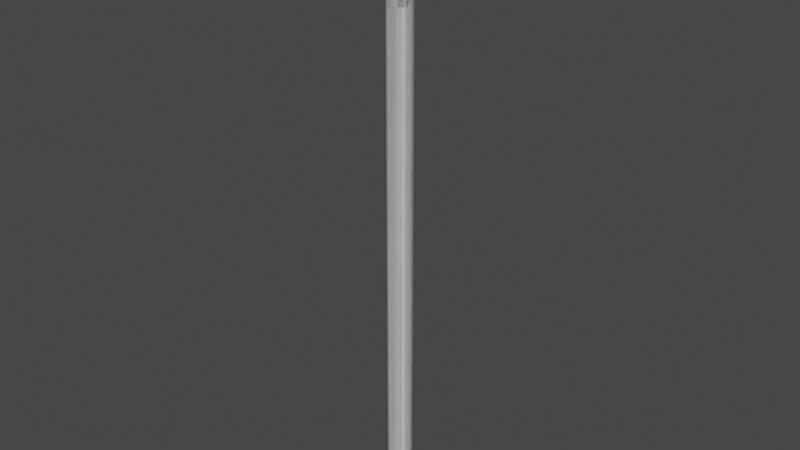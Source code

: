 # Source: arrow.blend  (saved by Blender 3.6.11; exported with 4.5.12 LTS)
import bpy
from mathutils import Matrix  # noqa: F401  (used for matrix-valued properties, if any)

bpy.ops.wm.read_factory_settings(use_empty=True)
scene = bpy.context.scene
scene.name = 'Scene'

# ---- collections
col_collection = bpy.data.collections.new('Collection'); scene.collection.children.link(col_collection)

# ---- materials (node trees are filled in below, after node groups)
mat_shaft = bpy.data.materials.new('Shaft')
mat_shaft.use_transparent_shadow = False
mat_head = bpy.data.materials.new('Head')
mat_head.use_transparent_shadow = False

# ---- node groups
ng_arrow = bpy.data.node_groups.new('Arrow', 'GeometryNodeTree')
_s = ng_arrow.interface.new_socket(name='Geometry', in_out='OUTPUT', socket_type='NodeSocketGeometry')
_s = ng_arrow.interface.new_socket(name='Geometry', in_out='INPUT', socket_type='NodeSocketGeometry')
_s = ng_arrow.interface.new_socket(name='Length', in_out='INPUT', socket_type='NodeSocketFloat')
_s.default_value = 1.0
_s.min_value = 0.0
_s = ng_arrow.interface.new_socket(name='Radius', in_out='INPUT', socket_type='NodeSocketFloat')
_s.default_value = 0.02
_s.min_value = 0.001
_s = ng_arrow.interface.new_socket(name='Head size', in_out='INPUT', socket_type='NodeSocketFloat')
_s.default_value = 3.0
_s.min_value = 1.001
_s = ng_arrow.interface.new_socket(name='Angle', in_out='INPUT', socket_type='NodeSocketFloat')
_s.subtype = 'ANGLE'
_s.default_value = 0.3491
_s.min_value = 0.1745
_s.max_value = 1.569
_s = ng_arrow.interface.new_socket(name='Recess', in_out='INPUT', socket_type='NodeSocketFloat')
_s.default_value = 0.5
_s.min_value = 0.0
_s.max_value = 0.99
_s = ng_arrow.interface.new_socket(name='Vertices', in_out='INPUT', socket_type='NodeSocketInt')
_s.default_value = 12
_s.min_value = 3
_s = ng_arrow.interface.new_socket(name='Shade smooth', in_out='INPUT', socket_type='NodeSocketBool')
_s.default_value = True
_s = ng_arrow.interface.new_socket(name='Shaft', in_out='INPUT', socket_type='NodeSocketMaterial')
_s = ng_arrow.interface.new_socket(name='Arrowhead', in_out='INPUT', socket_type='NodeSocketMaterial')
_s = ng_arrow.interface.new_socket(name='Orientation', in_out='INPUT', socket_type='NodeSocketObject')
_s = ng_arrow.interface.new_socket(name='Track', in_out='INPUT', socket_type='NodeSocketBool')
_s.default_value = True
_s.description = 'Track object if True, copy rotation otherwise'
ng_arrow.is_modifier = True
_N = ng_arrow.nodes; _L = ng_arrow.links
n0 = _N.new('NodeGroupOutput'); n0.name = '[ 2 Group Output]'; n0.location = (5480, 0)
n0.label = ' 2 Group Output'
n1 = _N.new('NodeFrame'); n1.name = '[ 3 Frame]'; n1.location = (30, -494)
n1.label = 'Maths stuff...'
n1.width = 150
n1.label_size = 16
n2 = _N.new('ShaderNodeMath'); n2.name = '[ 4 Math]'; n2.location = (400, 0)
n2.label = ' 4 Math'
n2.operation = 'MULTIPLY'
n3 = _N.new('ShaderNodeMath'); n3.name = '[ 5 Math]'; n3.location = (200, 0)
n3.label = ' 5 Math'
n3.operation = 'TANGENT'
n4 = _N.new('ShaderNodeMath'); n4.name = '[ 6 Math]'; n4.location = (600, 0)
n4.label = ' 6 Math'
n4.operation = 'DIVIDE'
n5 = _N.new('ShaderNodeMath'); n5.name = '[ 7 Math]'; n5.location = (800, 0)
n5.label = ' 7 Math'
n5.operation = 'SUBTRACT'
n6 = _N.new('ShaderNodeMath'); n6.name = '[ 8 Math]'; n6.location = (400, -404)
n6.label = ' 8 Math'
n6.operation = 'DIVIDE'
n7 = _N.new('ShaderNodeMath'); n7.name = '[ 9 Math]'; n7.location = (600, -214)
n7.label = ' 9 Math'
n7.operation = 'MULTIPLY'
n8 = _N.new('ShaderNodeMath'); n8.name = '[10 Math]'; n8.location = (600, -428)
n8.label = '10 Math'
n8.operation = 'SUBTRACT'
n8.inputs[1].default_value = 1.0
n9 = _N.new('ShaderNodeMath'); n9.name = '[11 Math]'; n9.location = (800, -214)
n9.label = '11 Math'
n9.operation = 'MULTIPLY'
n10 = _N.new('ShaderNodeMath'); n10.name = '[12 Math]'; n10.location = (1000, 0)
n10.label = '12 Math'
n11 = _N.new('ShaderNodeMath'); n11.name = '[13 Math]'; n11.location = (600, -856)
n11.label = '13 Math'
n11.operation = 'MULTIPLY'
n12 = _N.new('ShaderNodeMath'); n12.name = '[14 Math]'; n12.location = (800, -642)
n12.label = '14 Math'
n12.operation = 'MULTIPLY'
n13 = _N.new('ShaderNodeMath'); n13.name = '[15 Math]'; n13.location = (1000, -393)
n13.label = '15 Math'
n14 = _N.new('ShaderNodeMath'); n14.name = '[16 Math]'; n14.location = (200, -404)
n14.label = '16 Math'
n14.operation = 'DIVIDE'
n14.inputs[0].default_value = 3.142
n15 = _N.new('ShaderNodeMath'); n15.name = '[17 Math]'; n15.location = (400, -618)
n15.label = '17 Math'
n15.operation = 'COSINE'
n16 = _N.new('ShaderNodeMath'); n16.name = '[18 Math]'; n16.location = (600, -642)
n16.label = '18 Math'
n16.operation = 'POWER'
n16.inputs[1].default_value = 2.0
n17 = _N.new('ShaderNodeMath'); n17.name = '[19 Math]'; n17.location = (800, -428)
n17.label = '19 Math'
n17.operation = 'DIVIDE'
n17.inputs[0].default_value = 1.0
n18 = _N.new('ShaderNodeCombineXYZ'); n18.name = '[20 Combine XYZ]'; n18.location = (1000, -214)
n18.label = '20 Combine XYZ'
n18.inputs[2].default_value = 1.0
n19 = _N.new('NodeFrame'); n19.name = '[21 Frame]'; n19.location = (30, -30)
n19.label = 'Arrow base'
n19.width = 150
n19.label_size = 16
n20 = _N.new('GeometryNodeMeshCircle'); n20.name = '[22 Mesh Circle]'; n20.location = (200, 0)
n20.label = '22 Mesh Circle'
n20.fill_type = 'NGON'
n21 = _N.new('GeometryNodeSetMaterial'); n21.name = '[23 Set Material]'; n21.location = (400, 0)
n21.label = '23 Set Material'
n22 = _N.new('NodeFrame'); n22.name = '[24 Frame]'; n22.location = (1350, -30)
n22.label = 'Extrusion'
n22.width = 150
n22.label_size = 16
n23 = _N.new('GeometryNodeExtrudeMesh'); n23.name = '[25 Extrude Mesh]'; n23.location = (200, 0)
n23.label = '25 Extrude Mesh'
n24 = _N.new('ShaderNodeCombineXYZ'); n24.name = 'Combine XYZ'; n24.location = (0, -120)
n24.inputs[2].default_value = 1.0
n25 = _N.new('GeometryNodeSetMaterial'); n25.name = '[26 Set Material]'; n25.location = (400, 0)
n25.label = '26 Set Material'
n26 = _N.new('GeometryNodeInputPosition'); n26.name = '[27 Position]'; n26.location = (0, -299)
n26.label = '27 Position'
n27 = _N.new('ShaderNodeVectorMath'); n27.name = '[28 Vector Math]'; n27.location = (200, -681)
n27.label = '28 Vector Math'
n27.operation = 'MULTIPLY'
n28 = _N.new('ShaderNodeVectorMath'); n28.name = '[29 Vector Math]'; n28.location = (400, -277)
n28.label = '29 Vector Math'
n28.operation = 'SUBTRACT'
n29 = _N.new('ShaderNodeCombineXYZ'); n29.name = 'Combine XYZ.001'; n29.location = (200, -872)
n30 = _N.new('ShaderNodeMath'); n30.name = '[30 Math]'; n30.location = (400, -468)
n30.label = '30 Math'
n30.operation = 'SUBTRACT'
n30.inputs[1].default_value = 1.0
n31 = _N.new('GeometryNodeExtrudeMesh'); n31.name = '[31 Extrude Mesh]'; n31.location = (600, 0)
n31.label = '31 Extrude Mesh'
n32 = _N.new('GeometryNodeSetMaterial'); n32.name = '[32 Set Material]'; n32.location = (800, 0)
n32.label = '32 Set Material'
n33 = _N.new('GeometryNodeInputPosition'); n33.name = '[33 Position]'; n33.location = (400, -1051)
n33.label = '33 Position'
n34 = _N.new('ShaderNodeVectorMath'); n34.name = '[34 Vector Math]'; n34.location = (600, -861)
n34.label = '34 Vector Math'
n34.operation = 'MULTIPLY'
n35 = _N.new('ShaderNodeVectorMath'); n35.name = '[35 Vector Math]'; n35.location = (800, -277)
n35.label = '35 Vector Math'
n35.operation = 'SUBTRACT'
n36 = _N.new('ShaderNodeCombineXYZ'); n36.name = 'Combine XYZ.002'; n36.location = (600, -682)
n37 = _N.new('GeometryNodeExtrudeMesh'); n37.name = '[36 Extrude Mesh]'; n37.location = (1000, 0)
n37.label = '36 Extrude Mesh'
n38 = _N.new('NodeFrame'); n38.name = '[37 Frame]'; n38.location = (2670, -30)
n38.label = 'crease and smoothing'
n38.width = 150
n38.label_size = 16
n39 = _N.new('GeometryNodeInputMeshEdgeVertices'); n39.name = '[38 Edge Vertices]'; n39.location = (0, -30)
n39.label = '38 Edge Vertices'
n40 = _N.new('ShaderNodeSeparateXYZ'); n40.name = '[39 Separate XYZ]'; n40.location = (200, 0)
n40.label = '39 Separate XYZ'
n41 = _N.new('ShaderNodeSeparateXYZ'); n41.name = '[40 Separate XYZ]'; n41.location = (200, -179)
n41.label = '40 Separate XYZ'
n42 = _N.new('ShaderNodeMath'); n42.name = '[41 Math]'; n42.location = (400, 0)
n42.label = '41 Math'
n42.operation = 'SUBTRACT'
n43 = _N.new('ShaderNodeMath'); n43.name = '[42 Math]'; n43.location = (600, 0)
n43.label = '42 Math'
n43.operation = 'ABSOLUTE'
n44 = _N.new('FunctionNodeCompare'); n44.name = '[43 Compare]'; n44.location = (800, 0)
n44.label = '43 Compare'
n44.operation = 'LESS_THAN'
n44.inputs[1].default_value = 0.001
n44.inputs[6].default_value = (0.0, 0.0, 0.0, 0.0)
n44.inputs[7].default_value = (0.0, 0.0, 0.0, 0.0)
n45 = _N.new('ShaderNodeValue'); n45.name = '[44 Value]'; n45.location = (800, -214)
n45.label = '44 Value'
n45.outputs[0].default_value = 0.0
n46 = _N.new('GeometryNodeSwitch'); n46.name = '[45 Switch]'; n46.location = (1000, 0)
n46.label = '45 Switch'
n46.input_type = 'FLOAT'
n46.inputs[2].default_value = 1.0
n47 = _N.new('GeometryNodeStoreNamedAttribute'); n47.name = '[46 Store Named Attribute]'; n47.location = (1200, 0)
n47.label = '46 Store Named Attribute'
n47.domain = 'EDGE'
n47.inputs[2].default_value = 'crease_edge'
n48 = _N.new('GeometryNodeSetShadeSmooth'); n48.name = '[47 Set Shade Smooth]'; n48.location = (1400, 0)
n48.label = '47 Set Shade Smooth'
n49 = _N.new('NodeFrame'); n49.name = '[48 Frame]'; n49.location = (4390, -30)
n49.label = 'Orientation'
n49.width = 150
n49.label_size = 16
n50 = _N.new('GeometryNodeObjectInfo'); n50.name = '[49 Object Info]'; n50.location = (400, 0)
n50.label = '49 Object Info'
n51 = _N.new('GeometryNodeObjectInfo'); n51.name = '[50 Object Info]'; n51.location = (200, 0)
n51.label = '50 Object Info'
n51.transform_space = 'RELATIVE'
n52 = _N.new('FunctionNodeAlignEulerToVector'); n52.name = '[51 Align Euler to Vector]'; n52.location = (400, -253)
n52.label = '51 Align Euler to Vector'
n52.axis = 'Z'
n53 = _N.new('GeometryNodeSwitch'); n53.name = '[52 Switch]'; n53.location = (600, 0)
n53.label = '52 Switch'
n53.input_type = 'VECTOR'
n54 = _N.new('GeometryNodeTransform'); n54.name = '[53 Transform Geometry]'; n54.location = (800, 0)
n54.label = '53 Transform Geometry'
n55 = _N.new('NodeGroupInput'); n55.name = 'Group Input'; n55.location = (0, 0)
n56 = _N.new('NodeGroupInput'); n56.name = 'Group Input.001'; n56.location = (0, 0)
n57 = _N.new('NodeGroupInput'); n57.name = 'Group Input.002'; n57.location = (200, -277)
n58 = _N.new('NodeGroupInput'); n58.name = 'Group Input.003'; n58.location = (1200, -258)
n59 = _N.new('NodeGroupInput'); n59.name = 'Group Input.004'; n59.location = (0, -30)
n60 = _N.new('NodeReroute'); n60.name = 'Reroute'; n60.location = (0, 15)
n60.socket_idname = 'NodeSocketGeometry'
n61 = _N.new('NodeReroute'); n61.name = 'Reroute.001'; n61.location = (0, -15)
n61.socket_idname = 'NodeSocketFloat'
n62 = _N.new('NodeReroute'); n62.name = 'Reroute.002'; n62.location = (0, -45)
n62.socket_idname = 'NodeSocketVector'
n63 = _N.new('NodeReroute'); n63.name = 'Reroute.003'; n63.location = (0, -75)
n63.socket_idname = 'NodeSocketFloat'
n64 = _N.new('NodeReroute'); n64.name = 'Reroute.004'; n64.location = (0, 15)
n64.socket_idname = 'NodeSocketGeometry'
n65 = _N.new('NodeReroute'); n65.name = 'Reroute.005'; n65.location = (0, 15)
n65.socket_idname = 'NodeSocketGeometry'
n66 = _N.new('NodeReroute'); n66.name = 'Reroute.006'; n66.location = (1200, 15)
n66.socket_idname = 'NodeSocketFloat'
n67 = _N.new('NodeReroute'); n67.name = 'Reroute.007'; n67.location = (1200, -15)
n67.socket_idname = 'NodeSocketVector'
n68 = _N.new('NodeReroute'); n68.name = 'Reroute.008'; n68.location = (1200, -45)
n68.socket_idname = 'NodeSocketFloat'
n69 = _N.new('NodeReroute'); n69.name = 'Reroute.009'; n69.location = (600, 15)
n69.socket_idname = 'NodeSocketGeometry'
n70 = _N.new('NodeReroute'); n70.name = 'Reroute.010'; n70.location = (1200, 15)
n70.socket_idname = 'NodeSocketGeometry'
n71 = _N.new('NodeReroute'); n71.name = 'Reroute.011'; n71.location = (1600, 15)
n71.socket_idname = 'NodeSocketGeometry'
n72 = _N.new('NodeReroute'); n72.name = 'Reroute.012'; n72.location = (1000, 15)
n72.socket_idname = 'NodeSocketGeometry'
n2.parent = n1
n3.parent = n1
n4.parent = n1
n5.parent = n1
n6.parent = n1
n7.parent = n1
n8.parent = n1
n9.parent = n1
n10.parent = n1
n11.parent = n1
n12.parent = n1
n13.parent = n1
n14.parent = n1
n15.parent = n1
n16.parent = n1
n17.parent = n1
n18.parent = n1
n20.parent = n19
n21.parent = n19
n23.parent = n22
n24.parent = n22
n25.parent = n22
n26.parent = n22
n27.parent = n22
n28.parent = n22
n29.parent = n22
n30.parent = n22
n31.parent = n22
n32.parent = n22
n33.parent = n22
n34.parent = n22
n35.parent = n22
n36.parent = n22
n37.parent = n22
n39.parent = n38
n40.parent = n38
n41.parent = n38
n42.parent = n38
n43.parent = n38
n44.parent = n38
n45.parent = n38
n46.parent = n38
n47.parent = n38
n48.parent = n38
n50.parent = n49
n51.parent = n49
n52.parent = n49
n53.parent = n49
n54.parent = n49
n55.parent = n1
n56.parent = n19
n57.parent = n22
n58.parent = n38
n59.parent = n49
n60.parent = n22
n61.parent = n22
n62.parent = n22
n63.parent = n22
n64.parent = n38
n65.parent = n49
n66.parent = n1
n67.parent = n1
n68.parent = n1
n69.parent = n19
n70.parent = n22
n71.parent = n38
n72.parent = n49
_L.new(n2.outputs[0], n4.inputs[0])
_L.new(n3.outputs[0], n4.inputs[1])
_L.new(n4.outputs[0], n5.inputs[1])
_L.new(n3.outputs[0], n6.inputs[1])
_L.new(n6.outputs[0], n7.inputs[1])
_L.new(n7.outputs[0], n9.inputs[0])
_L.new(n8.outputs[0], n9.inputs[1])
_L.new(n5.outputs[0], n10.inputs[0])
_L.new(n9.outputs[0], n10.inputs[1])
_L.new(n6.outputs[0], n11.inputs[1])
_L.new(n11.outputs[0], n12.inputs[0])
_L.new(n5.outputs[0], n13.inputs[0])
_L.new(n12.outputs[0], n13.inputs[1])
_L.new(n14.outputs[0], n15.inputs[0])
_L.new(n15.outputs[0], n16.inputs[0])
_L.new(n16.outputs[0], n17.inputs[1])
_L.new(n17.outputs[0], n18.inputs[0])
_L.new(n17.outputs[0], n18.inputs[1])
_L.new(n20.outputs[0], n21.inputs[0])
_L.new(n24.outputs[0], n23.inputs[2])
_L.new(n23.outputs[0], n25.inputs[0])
_L.new(n23.outputs[2], n25.inputs[1])
_L.new(n26.outputs[0], n27.inputs[0])
_L.new(n27.outputs[0], n28.inputs[0])
_L.new(n29.outputs[0], n28.inputs[1])
_L.new(n25.outputs[0], n31.inputs[0])
_L.new(n23.outputs[1], n31.inputs[1])
_L.new(n28.outputs[0], n31.inputs[2])
_L.new(n30.outputs[0], n31.inputs[3])
_L.new(n31.outputs[0], n32.inputs[0])
_L.new(n31.outputs[2], n32.inputs[1])
_L.new(n33.outputs[0], n34.inputs[0])
_L.new(n36.outputs[0], n35.inputs[0])
_L.new(n34.outputs[0], n35.inputs[1])
_L.new(n32.outputs[0], n37.inputs[0])
_L.new(n31.outputs[1], n37.inputs[1])
_L.new(n35.outputs[0], n37.inputs[2])
_L.new(n39.outputs[2], n40.inputs[0])
_L.new(n39.outputs[3], n41.inputs[0])
_L.new(n40.outputs[2], n42.inputs[0])
_L.new(n41.outputs[2], n42.inputs[1])
_L.new(n42.outputs[0], n43.inputs[0])
_L.new(n43.outputs[0], n44.inputs[0])
_L.new(n44.outputs[0], n46.inputs[0])
_L.new(n45.outputs[0], n46.inputs[1])
_L.new(n46.outputs[0], n47.inputs[3])
_L.new(n47.outputs[0], n48.inputs[0])
_L.new(n51.outputs[1], n52.inputs[2])
_L.new(n50.outputs[2], n53.inputs[1])
_L.new(n52.outputs[0], n53.inputs[2])
_L.new(n53.outputs[0], n54.inputs[2])
_L.new(n55.outputs[2], n2.inputs[0])
_L.new(n55.outputs[3], n2.inputs[1])
_L.new(n55.outputs[4], n3.inputs[0])
_L.new(n55.outputs[1], n5.inputs[0])
_L.new(n55.outputs[2], n6.inputs[0])
_L.new(n55.outputs[5], n7.inputs[0])
_L.new(n55.outputs[3], n8.inputs[0])
_L.new(n55.outputs[5], n11.inputs[0])
_L.new(n55.outputs[3], n12.inputs[1])
_L.new(n55.outputs[6], n14.inputs[1])
_L.new(n56.outputs[6], n20.inputs[0])
_L.new(n56.outputs[2], n20.inputs[1])
_L.new(n56.outputs[9], n21.inputs[2])
_L.new(n57.outputs[8], n25.inputs[2])
_L.new(n57.outputs[3], n30.inputs[0])
_L.new(n57.outputs[9], n32.inputs[2])
_L.new(n57.outputs[1], n36.inputs[2])
_L.new(n58.outputs[7], n48.inputs[2])
_L.new(n59.outputs[10], n50.inputs[0])
_L.new(n59.outputs[10], n51.inputs[0])
_L.new(n59.outputs[11], n53.inputs[0])
_L.new(n60.outputs[0], n23.inputs[0])
_L.new(n61.outputs[0], n23.inputs[3])
_L.new(n62.outputs[0], n27.inputs[1])
_L.new(n62.outputs[0], n34.inputs[1])
_L.new(n63.outputs[0], n29.inputs[2])
_L.new(n64.outputs[0], n47.inputs[0])
_L.new(n65.outputs[0], n54.inputs[0])
_L.new(n10.outputs[0], n66.inputs[0])
_L.new(n66.outputs[0], n61.inputs[0])
_L.new(n18.outputs[0], n67.inputs[0])
_L.new(n67.outputs[0], n62.inputs[0])
_L.new(n13.outputs[0], n68.inputs[0])
_L.new(n68.outputs[0], n63.inputs[0])
_L.new(n21.outputs[0], n69.inputs[0])
_L.new(n69.outputs[0], n60.inputs[0])
_L.new(n37.outputs[0], n70.inputs[0])
_L.new(n70.outputs[0], n64.inputs[0])
_L.new(n48.outputs[0], n71.inputs[0])
_L.new(n71.outputs[0], n65.inputs[0])
_L.new(n54.outputs[0], n72.inputs[0])
_L.new(n72.outputs[0], n0.inputs[0])
n0.is_active_output = True
ng_auto_smooth = bpy.data.node_groups.new('Auto Smooth', 'GeometryNodeTree')
_s = ng_auto_smooth.interface.new_socket(name='Geometry', in_out='OUTPUT', socket_type='NodeSocketGeometry')
_s = ng_auto_smooth.interface.new_socket(name='Geometry', in_out='INPUT', socket_type='NodeSocketGeometry')
_s = ng_auto_smooth.interface.new_socket(name='Angle', in_out='INPUT', socket_type='NodeSocketFloat')
_s.subtype = 'ANGLE'
_s.min_value = 0.0
_s.max_value = 3.142
ng_auto_smooth.is_modifier = True
_N = ng_auto_smooth.nodes; _L = ng_auto_smooth.links
n0 = _N.new('NodeGroupOutput'); n0.name = 'Group Output'; n0.location = (480, -100)
n1 = _N.new('NodeGroupInput'); n1.name = 'Group Input'; n1.location = (-420, -300)
n2 = _N.new('NodeGroupInput'); n2.name = 'Group Input.001'; n2.location = (-60, -100)
n3 = _N.new('GeometryNodeSetShadeSmooth'); n3.name = 'Set Shade Smooth'; n3.location = (120, -100)
n3.domain = 'EDGE'
n4 = _N.new('GeometryNodeSetShadeSmooth'); n4.name = 'Set Shade Smooth.001'; n4.location = (300, -100)
n5 = _N.new('GeometryNodeInputMeshEdgeAngle'); n5.name = 'Edge Angle'; n5.location = (-420, -220)
n6 = _N.new('GeometryNodeInputEdgeSmooth'); n6.name = 'Is Edge Smooth'; n6.location = (-60, -160)
n7 = _N.new('GeometryNodeInputShadeSmooth'); n7.name = 'Is Face Smooth'; n7.location = (-240, -340)
n8 = _N.new('FunctionNodeBooleanMath'); n8.name = 'Boolean Math'; n8.location = (-60, -220)
n9 = _N.new('FunctionNodeCompare'); n9.name = 'Compare'; n9.location = (-240, -180)
n9.operation = 'LESS_EQUAL'
_L.new(n5.outputs[0], n9.inputs[0])
_L.new(n4.outputs[0], n0.inputs[0])
_L.new(n1.outputs[1], n9.inputs[1])
_L.new(n9.outputs[0], n8.inputs[0])
_L.new(n7.outputs[0], n8.inputs[1])
_L.new(n2.outputs[0], n3.inputs[0])
_L.new(n6.outputs[0], n3.inputs[1])
_L.new(n3.outputs[0], n4.inputs[0])
_L.new(n8.outputs[0], n3.inputs[2])
n0.is_active_output = True

# ---- material node trees
mat_shaft.use_nodes = True; mat_shaft.node_tree.nodes.clear()
_N = mat_shaft.node_tree.nodes; _L = mat_shaft.node_tree.links
n0 = _N.new('ShaderNodeBsdfPrincipled'); n0.name = 'Principled BSDF'; n0.location = (10, 300)
n0.distribution = 'GGX'
n0.subsurface_method = 'RANDOM_WALK_SKIN'
n0.inputs[0].default_value = (0.8, 0.2397, 0.02326, 1.0)
n0.inputs[3].default_value = 1.45
n0.inputs[27].default_value = (0.0, 0.0, 0.0, 1.0)
n0.inputs[28].default_value = 1.0
n1 = _N.new('ShaderNodeOutputMaterial'); n1.name = 'Material Output'; n1.location = (300, 300)
_L.new(n0.outputs[0], n1.inputs[0])
n1.is_active_output = True
mat_head.use_nodes = True; mat_head.node_tree.nodes.clear()
_N = mat_head.node_tree.nodes; _L = mat_head.node_tree.links
n0 = _N.new('ShaderNodeBsdfPrincipled'); n0.name = 'Principled BSDF'; n0.location = (10, 300)
n0.distribution = 'GGX'
n0.subsurface_method = 'RANDOM_WALK_SKIN'
n0.inputs[0].default_value = (0.8, 0.02588, 0.0291, 1.0)
n0.inputs[3].default_value = 1.45
n0.inputs[27].default_value = (0.0, 0.0, 0.0, 1.0)
n0.inputs[28].default_value = 1.0
n1 = _N.new('ShaderNodeOutputMaterial'); n1.name = 'Material Output'; n1.location = (300, 300)
_L.new(n0.outputs[0], n1.inputs[0])
n1.is_active_output = True

# ---- world
world_world = bpy.data.worlds.new('World'); scene.world = world_world
world_world.use_nodes = True; world_world.node_tree.nodes.clear()
_N = world_world.node_tree.nodes; _L = world_world.node_tree.links
n0 = _N.new('ShaderNodeOutputWorld'); n0.name = 'World Output'; n0.location = (300, 300)
n1 = _N.new('ShaderNodeBackground'); n1.name = 'Background'; n1.location = (10, 300)
n1.inputs[0].default_value = (0.05088, 0.05088, 0.05088, 1.0)
_L.new(n1.outputs[0], n0.inputs[0])
n0.is_active_output = True
world_world.color = (0.05088, 0.05088, 0.05088)
world_world.use_sun_shadow = False
world_world.sun_shadow_jitter_overblur = 0.0

# ---- meshes
me_plane = bpy.data.meshes.new('Plane')
me_plane.from_pydata([(-1.0, -1.0, 0.0), (1.0, -1.0, 0.0), (-1.0, 1.0, 0.0), (1.0, 1.0, 0.0)], [], [(0, 1, 3, 2)])
_uv = me_plane.uv_layers.new(name='UVMap')
_uv.uv.foreach_set('vector', [0.0, 0.0, 1.0, 0.0, 1.0, 1.0, 0.0, 1.0])
me_plane.update()
me_cube_001 = bpy.data.meshes.new('Cube.001')
me_cube_001.from_pydata([(-1.0, -1.0, -1.0), (-1.0, -1.0, 1.0), (-1.0, 1.0, -1.0), (-1.0, 1.0, 1.0), (1.0, -1.0, -1.0), (1.0, -1.0, 1.0), (1.0, 1.0, -1.0), (1.0, 1.0, 1.0)], [], [(0, 1, 3, 2), (2, 3, 7, 6), (6, 7, 5, 4), (4, 5, 1, 0), (2, 6, 4, 0), (7, 3, 1, 5)])
me_cube_001.polygons.foreach_set('use_smooth', [True] * 6)
_uv = me_cube_001.uv_layers.new(name='UVMap')
_uv.uv.foreach_set('vector', [0.375, 0.0, 0.625, 0.0, 0.625, 0.25, 0.375, 0.25, 0.375, 0.25, 0.625, 0.25, 0.625, 0.5, 0.375, 0.5, 0.375, 0.5, 0.625, 0.5, 0.625, 0.75, 0.375, 0.75, 0.375, 0.75, 0.625, 0.75, 0.625, 1.0, 0.375, 1.0, 0.125, 0.5, 0.375, 0.5, 0.375, 0.75, 0.125, 0.75, 0.625, 0.5, 0.875, 0.5, 0.875, 0.75, 0.625, 0.75])
me_cube_001.materials.append(mat_shaft)
me_cube_001.materials.append(mat_head)
me_cube_001.update()

# ---- objects
ob_plane = bpy.data.objects.new('Plane', me_plane)
ob_arrow = bpy.data.objects.new('Arrow', me_cube_001)
ob_empty = bpy.data.objects.new('Empty', None)

# ---- transforms, parenting, visibility, modifiers, constraints
ob_plane.location = (0.0, 0.0, 0.0)
_m = ob_plane.modifiers.new('GeometryNodes', 'NODES')
_m.node_group = ng_arrow
_gi = [s.identifier for s in ng_arrow.interface.items_tree if s.item_type == 'SOCKET' and s.in_out == 'INPUT']
_m[_gi[8]] = None  # Shaft
_m[_gi[9]] = None  # Arrowhead
_m[_gi[10]] = None  # Orientation
ob_arrow.location = (0.0, 0.0, 0.0)
_m = ob_arrow.modifiers.new('GeometryNodes', 'NODES')
_m.node_group = ng_arrow
_gi = [s.identifier for s in ng_arrow.interface.items_tree if s.item_type == 'SOCKET' and s.in_out == 'INPUT']
_m[_gi[8]] = None  # Shaft
_m[_gi[9]] = None  # Arrowhead
_m[_gi[10]] = None  # Orientation
_m = ob_arrow.modifiers.new('Auto Smooth', 'NODES')
_m.node_group = ng_auto_smooth
_gi = [s.identifier for s in ng_auto_smooth.interface.items_tree if s.item_type == 'SOCKET' and s.in_out == 'INPUT']
_m[_gi[1]] = 0.5236  # Angle
ob_empty.location = (0.01354, 0.7989, 1.443)
ob_empty.rotation_euler = (0.1396, -1.847, -0.3875)
ob_empty.scale = (0.5674, 0.5674, 0.5674)
ob_empty.empty_display_type = 'CONE'

# ---- collection membership
col_collection.objects.link(ob_plane)
col_collection.objects.link(ob_arrow)
col_collection.objects.link(ob_empty)

# ---- scene / render settings (as saved in the file)
scene.frame_start = 1; scene.frame_end = 250; scene.frame_set(1)
scene.render.engine = 'BLENDER_EEVEE_NEXT'
scene.cycles.sampling_pattern = 'TABULATED_SOBOL'
scene.cycles.use_light_tree = False
scene.view_settings.view_transform = 'Filmic'
bpy.context.view_layer.update()

# ---- added for rendering (the .blend has no active camera and no usable light): camera, sun
cam_auto = bpy.data.cameras.new('AutoCamera')
cam_auto.lens = 50.0
cam_auto.sensor_width = 36.0
cam_auto.clip_end = 1000.0
ob_auto_camera = bpy.data.objects.new('AutoCamera', cam_auto)
scene.collection.objects.link(ob_auto_camera)
ob_auto_camera.location = (0.938453, -1.12614, 1.25076)
ob_auto_camera.rotation_euler = (1.09748, -7.21219e-08, 0.694738)
scene.camera = ob_auto_camera
light_auto_sun = bpy.data.lights.new('AutoSun', 'SUN')
light_auto_sun.energy = 3.0
light_auto_sun.angle = 0.0523599
ob_auto_sun = bpy.data.objects.new('AutoSun', light_auto_sun)
scene.collection.objects.link(ob_auto_sun)
ob_auto_sun.rotation_euler = (0.872665, 0.174533, 0.523599)
bpy.context.view_layer.update()
